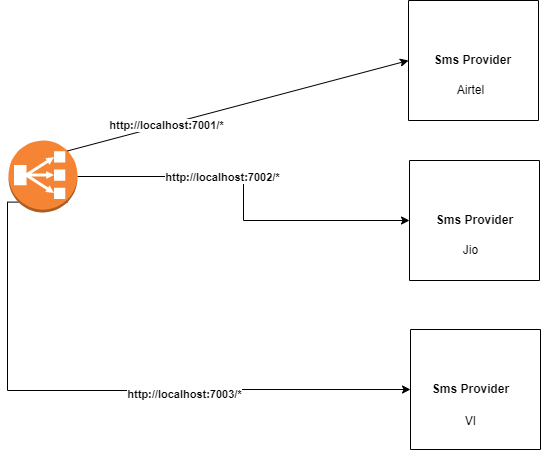

The diagram above was exported from draw.io. Its source (the exported page's mxGraphModel, read from the mxfile embedded in the PNG):
<mxGraphModel dx="1050" dy="549" grid="1" gridSize="10" guides="1" tooltips="1" connect="1" arrows="1" fold="1" page="1" pageScale="1" pageWidth="850" pageHeight="1100" math="0" shadow="0">
  <root>
    <mxCell id="0" />
    <mxCell id="1" parent="0" />
    <mxCell id="YAxkPYfliovrz-Hyz-fV-9" style="edgeStyle=orthogonalEdgeStyle;rounded=0;orthogonalLoop=1;jettySize=auto;html=1;exitX=1;exitY=0.5;exitDx=0;exitDy=0;exitPerimeter=0;entryX=0;entryY=0.5;entryDx=0;entryDy=0;" parent="1" source="YAxkPYfliovrz-Hyz-fV-1" target="YAxkPYfliovrz-Hyz-fV-2" edge="1">
      <mxGeometry relative="1" as="geometry" />
    </mxCell>
    <mxCell id="YAxkPYfliovrz-Hyz-fV-15" value="&lt;b style=&quot;border-color: var(--border-color);&quot;&gt;http://localhost:7002/*&lt;/b&gt;" style="edgeLabel;html=1;align=center;verticalAlign=middle;resizable=0;points=[];" parent="YAxkPYfliovrz-Hyz-fV-9" connectable="0" vertex="1">
      <mxGeometry x="-0.233" relative="1" as="geometry">
        <mxPoint as="offset" />
      </mxGeometry>
    </mxCell>
    <mxCell id="YAxkPYfliovrz-Hyz-fV-10" style="edgeStyle=orthogonalEdgeStyle;rounded=0;orthogonalLoop=1;jettySize=auto;html=1;exitX=0.855;exitY=0.855;exitDx=0;exitDy=0;exitPerimeter=0;entryX=0;entryY=0.5;entryDx=0;entryDy=0;" parent="1" source="YAxkPYfliovrz-Hyz-fV-1" target="YAxkPYfliovrz-Hyz-fV-6" edge="1">
      <mxGeometry relative="1" as="geometry">
        <Array as="points">
          <mxPoint x="159" y="520" />
          <mxPoint x="366" y="520" />
          <mxPoint x="366" y="519" />
        </Array>
      </mxGeometry>
    </mxCell>
    <mxCell id="YAxkPYfliovrz-Hyz-fV-16" value="&lt;b style=&quot;border-color: var(--border-color);&quot;&gt;http://localhost:7003/*&lt;/b&gt;" style="edgeLabel;html=1;align=center;verticalAlign=middle;resizable=0;points=[];" parent="YAxkPYfliovrz-Hyz-fV-10" connectable="0" vertex="1">
      <mxGeometry x="0.3017" y="-3" relative="1" as="geometry">
        <mxPoint as="offset" />
      </mxGeometry>
    </mxCell>
    <mxCell id="YAxkPYfliovrz-Hyz-fV-1" value="" style="outlineConnect=0;dashed=0;verticalLabelPosition=bottom;verticalAlign=top;align=center;html=1;shape=mxgraph.aws3.classic_load_balancer;fillColor=#F58534;gradientColor=none;" parent="1" vertex="1">
      <mxGeometry x="160" y="270" width="69" height="72" as="geometry" />
    </mxCell>
    <mxCell id="YAxkPYfliovrz-Hyz-fV-2" value="" style="swimlane;startSize=0;" parent="1" vertex="1">
      <mxGeometry x="561" y="290" width="130" height="120" as="geometry" />
    </mxCell>
    <mxCell id="YAxkPYfliovrz-Hyz-fV-5" value="&lt;b&gt;Sms Provider&lt;/b&gt;" style="text;html=1;align=center;verticalAlign=middle;resizable=0;points=[];autosize=1;strokeColor=none;fillColor=none;" parent="YAxkPYfliovrz-Hyz-fV-2" vertex="1">
      <mxGeometry x="15" y="45" width="100" height="30" as="geometry" />
    </mxCell>
    <mxCell id="YAxkPYfliovrz-Hyz-fV-3" value="&lt;b&gt;Sms Provider&lt;/b&gt;" style="text;html=1;align=center;verticalAlign=middle;resizable=0;points=[];autosize=1;strokeColor=none;fillColor=none;" parent="1" vertex="1">
      <mxGeometry x="574" y="175" width="100" height="30" as="geometry" />
    </mxCell>
    <mxCell id="YAxkPYfliovrz-Hyz-fV-4" value="" style="swimlane;startSize=0;" parent="1" vertex="1">
      <mxGeometry x="560" y="130" width="130" height="120" as="geometry" />
    </mxCell>
    <mxCell id="YAxkPYfliovrz-Hyz-fV-11" value="Airtel" style="text;html=1;align=center;verticalAlign=middle;resizable=0;points=[];autosize=1;strokeColor=none;fillColor=none;" parent="YAxkPYfliovrz-Hyz-fV-4" vertex="1">
      <mxGeometry x="37" y="75" width="50" height="30" as="geometry" />
    </mxCell>
    <mxCell id="YAxkPYfliovrz-Hyz-fV-6" value="" style="swimlane;startSize=0;" parent="1" vertex="1">
      <mxGeometry x="562" y="459" width="130" height="120" as="geometry" />
    </mxCell>
    <mxCell id="YAxkPYfliovrz-Hyz-fV-7" value="&lt;b&gt;Sms Provider&lt;/b&gt;" style="text;html=1;align=center;verticalAlign=middle;resizable=0;points=[];autosize=1;strokeColor=none;fillColor=none;" parent="1" vertex="1">
      <mxGeometry x="572" y="504" width="100" height="30" as="geometry" />
    </mxCell>
    <mxCell id="YAxkPYfliovrz-Hyz-fV-8" value="" style="endArrow=classic;html=1;rounded=0;exitX=0.855;exitY=0.145;exitDx=0;exitDy=0;exitPerimeter=0;entryX=0;entryY=0.5;entryDx=0;entryDy=0;" parent="1" source="YAxkPYfliovrz-Hyz-fV-1" target="YAxkPYfliovrz-Hyz-fV-4" edge="1">
      <mxGeometry width="50" height="50" relative="1" as="geometry">
        <mxPoint x="480" y="380" as="sourcePoint" />
        <mxPoint x="530" y="330" as="targetPoint" />
      </mxGeometry>
    </mxCell>
    <mxCell id="YAxkPYfliovrz-Hyz-fV-14" value="&lt;b&gt;http://localhost:7001/*&lt;/b&gt;" style="edgeLabel;html=1;align=center;verticalAlign=middle;resizable=0;points=[];" parent="YAxkPYfliovrz-Hyz-fV-8" connectable="0" vertex="1">
      <mxGeometry x="-0.4243" relative="1" as="geometry">
        <mxPoint as="offset" />
      </mxGeometry>
    </mxCell>
    <mxCell id="YAxkPYfliovrz-Hyz-fV-12" value="Jio" style="text;html=1;align=center;verticalAlign=middle;resizable=0;points=[];autosize=1;strokeColor=none;fillColor=none;" parent="1" vertex="1">
      <mxGeometry x="602" y="365" width="40" height="30" as="geometry" />
    </mxCell>
    <mxCell id="YAxkPYfliovrz-Hyz-fV-13" value="VI" style="text;html=1;align=center;verticalAlign=middle;resizable=0;points=[];autosize=1;strokeColor=none;fillColor=none;" parent="1" vertex="1">
      <mxGeometry x="607" y="536" width="30" height="30" as="geometry" />
    </mxCell>
  </root>
</mxGraphModel>